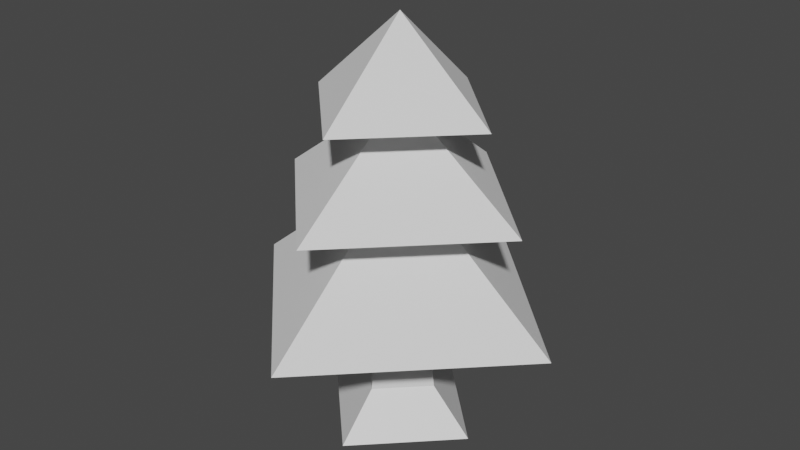 # Source: Pin.blend  (saved by Blender 3.5.10; exported with 4.5.12 LTS)
import bpy
from mathutils import Matrix  # noqa: F401  (used for matrix-valued properties, if any)

bpy.ops.wm.read_factory_settings(use_empty=True)
scene = bpy.context.scene
scene.name = 'Scene'

# ---- collections
col_collection = bpy.data.collections.new('Collection'); scene.collection.children.link(col_collection)

# ---- materials (node trees are filled in below, after node groups)
mat_material = bpy.data.materials.new('Material')
mat_material.alpha_threshold = 0.0
mat_material.use_transparent_shadow = False
mat_material.roughness = 0.5
mat_material.line_color = (0.0, 0.0, 0.0, 1.0)

# ---- material node trees
mat_material.use_nodes = True; mat_material.node_tree.nodes.clear()
_N = mat_material.node_tree.nodes; _L = mat_material.node_tree.links
n0 = _N.new('ShaderNodeOutputMaterial'); n0.name = 'Material Output'; n0.location = (300, 300)
n1 = _N.new('ShaderNodeBsdfPrincipled'); n1.name = 'Principled BSDF'; n1.location = (10, 300)
n1.distribution = 'GGX'
n1.subsurface_method = 'RANDOM_WALK_SKIN'
n1.inputs[3].default_value = 1.45
n1.inputs[27].default_value = (0.0, 0.0, 0.0, 1.0)
n1.inputs[28].default_value = 1.0
_L.new(n1.outputs[0], n0.inputs[0])
n0.is_active_output = True

# ---- world
world_world = bpy.data.worlds.new('World'); scene.world = world_world
world_world.use_nodes = True; world_world.node_tree.nodes.clear()
_N = world_world.node_tree.nodes; _L = world_world.node_tree.links
n0 = _N.new('ShaderNodeOutputWorld'); n0.name = 'World Output'; n0.location = (300, 300)
n1 = _N.new('ShaderNodeBackground'); n1.name = 'Background'; n1.location = (10, 300)
n1.inputs[0].default_value = (0.05088, 0.05088, 0.05088, 1.0)
_L.new(n1.outputs[0], n0.inputs[0])
n0.is_active_output = True
world_world.color = (0.05088, 0.05088, 0.05088)
world_world.use_sun_shadow = False
world_world.sun_shadow_jitter_overblur = 0.0

# ---- meshes
me_cube = bpy.data.meshes.new('Cube')
me_cube.from_pydata([(0.0, 0.0, 4.0), (0.5, 0.0, 0.0), (0.0, 0.0, 4.0), (0.0, 0.5, 0.0), (1.0, 0.0, -0.5), (0.0, 1.0, -0.5)], [], [(3, 2, 0, 1), (3, 1, 4, 5)])
_uv = me_cube.uv_layers.new(name='UVMap')
_uv.uv.foreach_set('vector', [0.1282, 0.07104, 0.08549, 1.0, 0.08549, 1.0, 0.04275, 0.07104, 0.1282, 0.07104, 0.04275, 0.07104, 7.451e-08, 0.0, 0.171, 0.0])
me_cube.materials.append(mat_material)
me_cube.use_mirror_vertex_groups = False
me_cube.update()
me_cube_001 = bpy.data.meshes.new('Cube.001')
me_cube_001.from_pydata([(0.0, 0.0, 2.608), (0.0, 0.0, 2.608), (0.0, 0.0, 1.736), (2.006, 0.0, 0.9616), (0.0, 0.0, 1.736), (0.0, 2.007, 0.9616)], [], [(4, 5, 3, 2), (5, 1, 0, 3)])
_uv = me_cube_001.uv_layers.new(name='UVMap')
_uv.uv.foreach_set('vector', [1.0, 1.0, 1.0, 0.5, 0.5, 1.0, 1.0, 1.0, 1.0, 0.5, 1.0, 1.0, 1.0, 1.0, 0.5, 1.0])
me_cube_001.update()
me_cube_002 = bpy.data.meshes.new('Cube.002')
me_cube_002.from_pydata([(0.0, 0.0, 3.402), (0.0, 0.0, 3.402), (0.0, 0.0, 2.774), (1.574, 0.0, 2.216), (0.0, 0.0, 2.774), (0.0, 1.574, 2.216)], [], [(4, 5, 3, 2), (5, 1, 0, 3)])
_uv = me_cube_002.uv_layers.new(name='UVMap')
_uv.uv.foreach_set('vector', [1.0, 1.0, 1.0, 0.5, 0.5, 1.0, 1.0, 1.0, 1.0, 0.5, 1.0, 1.0, 1.0, 1.0, 0.5, 1.0])
me_cube_002.update()
me_cube_003 = bpy.data.meshes.new('Cube.003')
me_cube_003.from_pydata([(0.0, 0.0, 4.269), (0.0, 0.0, 4.269), (0.0, 0.0, 3.731), (1.442, 0.0, 3.252), (0.0, 0.0, 3.731), (0.0, 1.443, 3.252)], [], [(4, 5, 3, 2), (5, 1, 0, 3)])
_uv = me_cube_003.uv_layers.new(name='UVMap')
_uv.uv.foreach_set('vector', [1.0, 1.0, 1.0, 0.5, 0.5, 1.0, 1.0, 1.0, 1.0, 0.5, 1.0, 1.0, 1.0, 1.0, 0.5, 1.0])
me_cube_003.update()

# ---- objects
ob_tronc = bpy.data.objects.new('Tronc', me_cube)
ob_feuilles = bpy.data.objects.new('Feuilles', me_cube_001)
ob_feuilles_001 = bpy.data.objects.new('Feuilles.001', me_cube_002)
ob_feuilles_002 = bpy.data.objects.new('Feuilles.002', me_cube_003)

# ---- transforms, parenting, visibility, modifiers, constraints
ob_tronc.location = (0.0, 0.0, 0.0)
ob_tronc.lock_rotations_4d = False
ob_tronc.empty_display_type = 'ARROWS'
ob_tronc.lineart.crease_threshold = 0.0
_m = ob_tronc.modifiers.new('Mirror', 'MIRROR')
_m.use_axis = (True, True, False)
_m.use_clip = True
ob_feuilles.location = (0.0, 0.0, -0.0006486)
_m = ob_feuilles.modifiers.new('Mirror', 'MIRROR')
_m.use_axis = (True, True, False)
_m.use_clip = True
ob_feuilles_001.location = (0.0, 0.0, 0.006457)
_m = ob_feuilles_001.modifiers.new('Mirror', 'MIRROR')
_m.use_axis = (True, True, False)
_m.use_clip = True
ob_feuilles_002.location = (0.0, 0.0, -3.364e-05)
ob_feuilles_002.scale = (0.8, 0.8, 1.0)
_m = ob_feuilles_002.modifiers.new('Mirror', 'MIRROR')
_m.use_axis = (True, True, False)
_m.use_clip = True

# ---- collection membership
col_collection.objects.link(ob_tronc)
col_collection.objects.link(ob_feuilles)
col_collection.objects.link(ob_feuilles_001)
col_collection.objects.link(ob_feuilles_002)

# ---- scene / render settings (as saved in the file)
scene.frame_start = 1; scene.frame_end = 250; scene.frame_set(1)
scene.render.engine = 'BLENDER_EEVEE_NEXT'
scene.cycles.sampling_pattern = 'TABULATED_SOBOL'
scene.view_settings.view_transform = 'Filmic'
bpy.context.view_layer.update()

# ---- added for rendering (the .blend has no active camera and no usable light): camera, sun
cam_auto = bpy.data.cameras.new('AutoCamera')
cam_auto.lens = 50.0
cam_auto.sensor_width = 36.0
cam_auto.clip_end = 1000.0
ob_auto_camera = bpy.data.objects.new('AutoCamera', cam_auto)
scene.collection.objects.link(ob_auto_camera)
ob_auto_camera.location = (6.85832, -8.22999, 7.37116)
ob_auto_camera.rotation_euler = (1.09748, -7.21219e-08, 0.694738)
scene.camera = ob_auto_camera
light_auto_sun = bpy.data.lights.new('AutoSun', 'SUN')
light_auto_sun.energy = 3.0
light_auto_sun.angle = 0.0523599
ob_auto_sun = bpy.data.objects.new('AutoSun', light_auto_sun)
scene.collection.objects.link(ob_auto_sun)
ob_auto_sun.rotation_euler = (0.872665, 0.174533, 0.523599)
bpy.context.view_layer.update()
